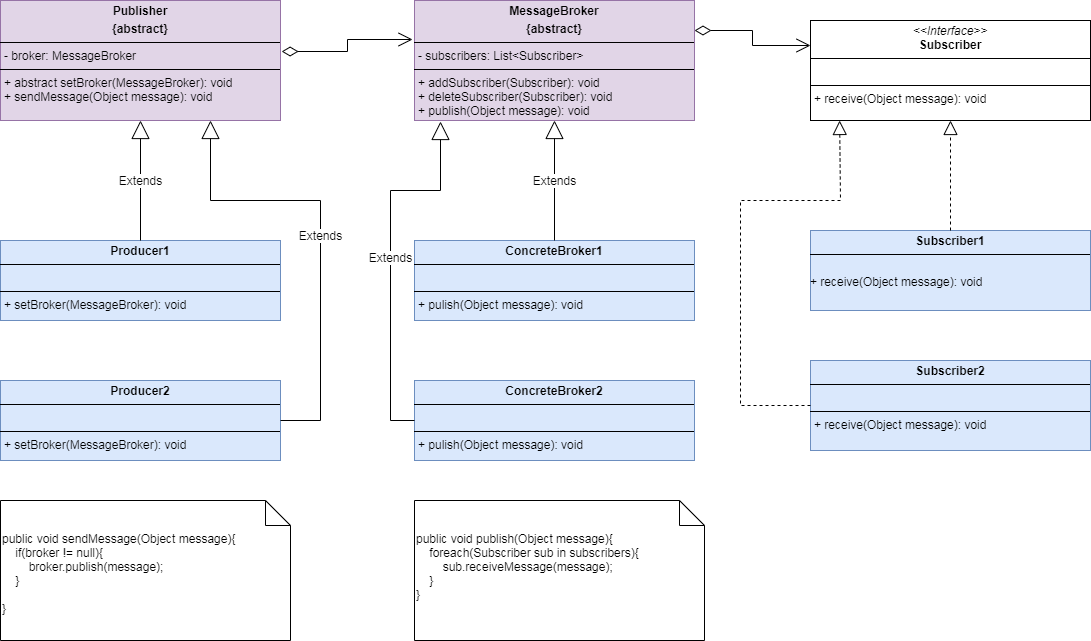

The diagram above was exported from draw.io. Its source (the exported page's mxGraphModel, read from the mxfile embedded in the PNG):
<mxGraphModel dx="1434" dy="742" grid="1" gridSize="10" guides="1" tooltips="1" connect="1" arrows="1" fold="1" page="1" pageScale="1" pageWidth="827" pageHeight="1169" background="#FFFFFF" math="0" shadow="0">
  <root>
    <mxCell id="0" />
    <mxCell id="1" parent="0" />
    <mxCell id="fpJH2IRJyh7ZRX9nOH_X-41" value="&lt;p style=&quot;margin:0px;margin-top:4px;text-align:center;&quot;&gt;&lt;b&gt;MessageBroker&lt;/b&gt;&lt;/p&gt;&lt;p style=&quot;margin:0px;margin-top:4px;text-align:center;&quot;&gt;&lt;b&gt;{abstract}&lt;/b&gt;&lt;/p&gt;&lt;hr size=&quot;1&quot; style=&quot;border-style:solid;&quot;&gt;&lt;p style=&quot;margin:0px;margin-left:4px;&quot;&gt;&lt;span style=&quot;background-color: initial;&quot;&gt;- subscribers: List&amp;lt;Subscriber&amp;gt;&lt;/span&gt;&lt;br&gt;&lt;/p&gt;&lt;hr size=&quot;1&quot; style=&quot;border-style:solid;&quot;&gt;&lt;p style=&quot;margin:0px;margin-left:4px;&quot;&gt;+ addSubscriber(Subscriber): void&lt;/p&gt;&lt;p style=&quot;margin:0px;margin-left:4px;&quot;&gt;+ deleteSubscriber(Subscriber): void&lt;/p&gt;&lt;p style=&quot;margin:0px;margin-left:4px;&quot;&gt;&lt;span style=&quot;background-color: initial;&quot;&gt;+ publish(Object message): void&lt;/span&gt;&lt;/p&gt;" style="verticalAlign=top;align=left;overflow=fill;html=1;whiteSpace=wrap;fillColor=#e1d5e7;strokeColor=#9673a6;" parent="1" vertex="1">
      <mxGeometry x="414" y="50" width="280" height="120" as="geometry" />
    </mxCell>
    <mxCell id="fpJH2IRJyh7ZRX9nOH_X-44" value="&lt;p style=&quot;margin:0px;margin-top:4px;text-align:center;&quot;&gt;&lt;b&gt;ConcreteBroker1&lt;/b&gt;&lt;/p&gt;&lt;hr size=&quot;1&quot; style=&quot;border-style:solid;&quot;&gt;&lt;p style=&quot;margin:0px;margin-left:4px;&quot;&gt;&lt;br&gt;&lt;/p&gt;&lt;hr size=&quot;1&quot; style=&quot;border-style:solid;&quot;&gt;&lt;p style=&quot;margin:0px;margin-left:4px;&quot;&gt;+ pulish(Object message): void&lt;/p&gt;" style="verticalAlign=top;align=left;overflow=fill;html=1;whiteSpace=wrap;fillColor=#dae8fc;strokeColor=#6c8ebf;" parent="1" vertex="1">
      <mxGeometry x="414" y="290" width="280" height="80" as="geometry" />
    </mxCell>
    <mxCell id="fpJH2IRJyh7ZRX9nOH_X-63" value="&lt;p style=&quot;margin:0px;margin-top:4px;text-align:center;&quot;&gt;&lt;i&gt;&amp;lt;&amp;lt;Interface&amp;gt;&amp;gt;&lt;/i&gt;&lt;br&gt;&lt;b&gt;Subscriber&lt;/b&gt;&lt;br&gt;&lt;/p&gt;&lt;hr size=&quot;1&quot; style=&quot;border-style:solid;&quot;&gt;&lt;p style=&quot;margin:0px;margin-left:4px;&quot;&gt;&lt;br&gt;&lt;/p&gt;&lt;hr size=&quot;1&quot; style=&quot;border-style:solid;&quot;&gt;&lt;p style=&quot;margin:0px;margin-left:4px;&quot;&gt;&lt;span style=&quot;background-color: initial;&quot;&gt;+ receive(Object message): void&lt;/span&gt;&lt;br&gt;&lt;/p&gt;" style="verticalAlign=top;align=left;overflow=fill;html=1;whiteSpace=wrap;" parent="1" vertex="1">
      <mxGeometry x="810" y="70" width="280" height="100" as="geometry" />
    </mxCell>
    <mxCell id="fpJH2IRJyh7ZRX9nOH_X-64" value="&lt;p style=&quot;margin:0px;margin-top:4px;text-align:center;&quot;&gt;&lt;b&gt;Subscriber1&lt;/b&gt;&lt;/p&gt;&lt;hr size=&quot;1&quot; style=&quot;border-style:solid;&quot;&gt;&lt;p style=&quot;margin:0px;margin-left:4px;&quot;&gt;&lt;br&gt;&lt;/p&gt;+ receive(Object message): void" style="verticalAlign=top;align=left;overflow=fill;html=1;whiteSpace=wrap;fillColor=#dae8fc;strokeColor=#6c8ebf;" parent="1" vertex="1">
      <mxGeometry x="810" y="280" width="280" height="80" as="geometry" />
    </mxCell>
    <mxCell id="fpJH2IRJyh7ZRX9nOH_X-67" value="" style="endArrow=open;html=1;endSize=12;startArrow=diamondThin;startSize=14;startFill=0;edgeStyle=orthogonalEdgeStyle;align=left;verticalAlign=bottom;rounded=0;entryX=0;entryY=0.25;entryDx=0;entryDy=0;exitX=1;exitY=0.25;exitDx=0;exitDy=0;" parent="1" source="fpJH2IRJyh7ZRX9nOH_X-41" target="fpJH2IRJyh7ZRX9nOH_X-63" edge="1">
      <mxGeometry x="-1" y="3" relative="1" as="geometry">
        <mxPoint x="710" y="160" as="sourcePoint" />
        <mxPoint x="870" y="160" as="targetPoint" />
        <mxPoint as="offset" />
      </mxGeometry>
    </mxCell>
    <mxCell id="fpJH2IRJyh7ZRX9nOH_X-68" value="" style="endArrow=block;dashed=1;endFill=0;endSize=12;html=1;rounded=0;entryX=0.5;entryY=1;entryDx=0;entryDy=0;exitX=0.5;exitY=0;exitDx=0;exitDy=0;" parent="1" source="fpJH2IRJyh7ZRX9nOH_X-64" target="fpJH2IRJyh7ZRX9nOH_X-63" edge="1">
      <mxGeometry width="160" relative="1" as="geometry">
        <mxPoint x="390" y="420" as="sourcePoint" />
        <mxPoint x="550" y="420" as="targetPoint" />
      </mxGeometry>
    </mxCell>
    <mxCell id="fpJH2IRJyh7ZRX9nOH_X-74" value="&lt;p style=&quot;margin:0px;margin-top:4px;text-align:center;&quot;&gt;&lt;b&gt;Publisher&lt;/b&gt;&lt;/p&gt;&lt;p style=&quot;margin:0px;margin-top:4px;text-align:center;&quot;&gt;&lt;b&gt;{abstract}&lt;/b&gt;&lt;b&gt;&lt;br&gt;&lt;/b&gt;&lt;/p&gt;&lt;hr size=&quot;1&quot; style=&quot;border-style:solid;&quot;&gt;&lt;p style=&quot;margin:0px;margin-left:4px;&quot;&gt;- broker: MessageBroker&lt;/p&gt;&lt;hr size=&quot;1&quot; style=&quot;border-style:solid;&quot;&gt;&lt;p style=&quot;margin:0px;margin-left:4px;&quot;&gt;+ abstract setBroker(MessageBroker): void&lt;/p&gt;&lt;p style=&quot;margin:0px;margin-left:4px;&quot;&gt;+ sendMessage(Object message): void&lt;/p&gt;" style="verticalAlign=top;align=left;overflow=fill;html=1;whiteSpace=wrap;fillColor=#e1d5e7;strokeColor=#9673a6;" parent="1" vertex="1">
      <mxGeometry y="50" width="280" height="120" as="geometry" />
    </mxCell>
    <mxCell id="fpJH2IRJyh7ZRX9nOH_X-75" value="" style="endArrow=open;html=1;endSize=12;startArrow=diamondThin;startSize=14;startFill=0;edgeStyle=orthogonalEdgeStyle;align=left;verticalAlign=bottom;rounded=0;entryX=-0.007;entryY=0.325;entryDx=0;entryDy=0;exitX=1.004;exitY=0.425;exitDx=0;exitDy=0;exitPerimeter=0;entryPerimeter=0;" parent="1" source="fpJH2IRJyh7ZRX9nOH_X-74" target="fpJH2IRJyh7ZRX9nOH_X-41" edge="1">
      <mxGeometry x="-1" y="3" relative="1" as="geometry">
        <mxPoint x="704" y="90" as="sourcePoint" />
        <mxPoint x="790" y="118" as="targetPoint" />
        <mxPoint as="offset" />
      </mxGeometry>
    </mxCell>
    <mxCell id="fpJH2IRJyh7ZRX9nOH_X-76" value="&lt;p style=&quot;margin:0px;margin-top:4px;text-align:center;&quot;&gt;&lt;b&gt;ConcreteBroker2&lt;/b&gt;&lt;/p&gt;&lt;hr size=&quot;1&quot; style=&quot;border-style:solid;&quot;&gt;&lt;p style=&quot;margin:0px;margin-left:4px;&quot;&gt;&lt;br&gt;&lt;/p&gt;&lt;hr size=&quot;1&quot; style=&quot;border-style:solid;&quot;&gt;&lt;p style=&quot;margin:0px;margin-left:4px;&quot;&gt;+ pulish(Object message): void&lt;br&gt;&lt;/p&gt;" style="verticalAlign=top;align=left;overflow=fill;html=1;whiteSpace=wrap;fillColor=#dae8fc;strokeColor=#6c8ebf;" parent="1" vertex="1">
      <mxGeometry x="414" y="430" width="280" height="80" as="geometry" />
    </mxCell>
    <mxCell id="fpJH2IRJyh7ZRX9nOH_X-78" value="Extends" style="endArrow=block;endSize=16;endFill=0;html=1;rounded=0;exitX=0;exitY=0.5;exitDx=0;exitDy=0;" parent="1" source="fpJH2IRJyh7ZRX9nOH_X-76" edge="1">
      <mxGeometry width="160" relative="1" as="geometry">
        <mxPoint x="424" y="320" as="sourcePoint" />
        <mxPoint x="440" y="171" as="targetPoint" />
        <Array as="points">
          <mxPoint x="390" y="470" />
          <mxPoint x="390" y="240" />
          <mxPoint x="440" y="240" />
        </Array>
      </mxGeometry>
    </mxCell>
    <mxCell id="fpJH2IRJyh7ZRX9nOH_X-79" value="&lt;p style=&quot;margin:0px;margin-top:4px;text-align:center;&quot;&gt;&lt;b&gt;Subscriber2&lt;/b&gt;&lt;/p&gt;&lt;hr size=&quot;1&quot; style=&quot;border-style:solid;&quot;&gt;&lt;p style=&quot;margin:0px;margin-left:4px;&quot;&gt;&lt;br&gt;&lt;/p&gt;&lt;hr size=&quot;1&quot; style=&quot;border-style:solid;&quot;&gt;&lt;p style=&quot;margin: 0px 0px 0px 4px;&quot;&gt;+ receive(Object message): void&lt;br&gt;&lt;/p&gt;" style="verticalAlign=top;align=left;overflow=fill;html=1;whiteSpace=wrap;fillColor=#dae8fc;strokeColor=#6c8ebf;" parent="1" vertex="1">
      <mxGeometry x="810" y="410" width="280" height="90" as="geometry" />
    </mxCell>
    <mxCell id="fpJH2IRJyh7ZRX9nOH_X-80" value="" style="endArrow=block;dashed=1;endFill=0;endSize=12;html=1;rounded=0;entryX=0.104;entryY=1;entryDx=0;entryDy=0;entryPerimeter=0;" parent="1" target="fpJH2IRJyh7ZRX9nOH_X-63" edge="1">
      <mxGeometry width="160" relative="1" as="geometry">
        <mxPoint x="810" y="455" as="sourcePoint" />
        <mxPoint x="960" y="210" as="targetPoint" />
        <Array as="points">
          <mxPoint x="740" y="455" />
          <mxPoint x="740" y="250" />
          <mxPoint x="840" y="250" />
        </Array>
      </mxGeometry>
    </mxCell>
    <mxCell id="fpJH2IRJyh7ZRX9nOH_X-82" value="public void publish(Object message){&lt;div&gt;&amp;nbsp; &amp;nbsp; foreach(Subscriber sub in subscribers){&lt;/div&gt;&lt;div&gt;&amp;nbsp; &amp;nbsp; &amp;nbsp; &amp;nbsp; sub.receiveMessage(message);&lt;/div&gt;&lt;div&gt;&amp;nbsp; &amp;nbsp; }&amp;nbsp;&lt;/div&gt;&lt;div&gt;}&lt;/div&gt;&lt;div&gt;&lt;br&gt;&lt;/div&gt;" style="shape=note2;boundedLbl=1;whiteSpace=wrap;html=1;size=25;verticalAlign=top;align=left;" parent="1" vertex="1">
      <mxGeometry x="414" y="550" width="290" height="140" as="geometry" />
    </mxCell>
    <mxCell id="fpJH2IRJyh7ZRX9nOH_X-83" value="public void sendMessage(Object message){&lt;div&gt;&amp;nbsp; &amp;nbsp; if(broker != null){&lt;/div&gt;&lt;div&gt;&amp;nbsp; &amp;nbsp; &amp;nbsp; &amp;nbsp; broker.publish(message);&lt;br&gt;&lt;/div&gt;&lt;div&gt;&amp;nbsp; &amp;nbsp; }&lt;br&gt;&lt;div&gt;&lt;br&gt;&lt;div&gt;}&lt;/div&gt;&lt;div&gt;&lt;br&gt;&lt;/div&gt;&lt;/div&gt;&lt;/div&gt;" style="shape=note2;boundedLbl=1;whiteSpace=wrap;html=1;size=25;verticalAlign=top;align=left;" parent="1" vertex="1">
      <mxGeometry y="550" width="290" height="140" as="geometry" />
    </mxCell>
    <mxCell id="Nqk8Ee_ou1jZZ8nkg3t_-1" value="&lt;p style=&quot;margin:0px;margin-top:4px;text-align:center;&quot;&gt;&lt;b&gt;Producer1&lt;/b&gt;&lt;/p&gt;&lt;hr size=&quot;1&quot; style=&quot;border-style:solid;&quot;&gt;&lt;p style=&quot;margin:0px;margin-left:4px;&quot;&gt;&lt;br&gt;&lt;/p&gt;&lt;hr size=&quot;1&quot; style=&quot;border-style:solid;&quot;&gt;&lt;p style=&quot;margin:0px;margin-left:4px;&quot;&gt;+ setBroker(MessageBroker): void&lt;/p&gt;" style="verticalAlign=top;align=left;overflow=fill;html=1;whiteSpace=wrap;fillColor=#dae8fc;strokeColor=#6c8ebf;" vertex="1" parent="1">
      <mxGeometry y="290" width="280" height="80" as="geometry" />
    </mxCell>
    <mxCell id="Nqk8Ee_ou1jZZ8nkg3t_-3" value="Extends" style="endArrow=block;endSize=16;endFill=0;html=1;rounded=0;entryX=0.5;entryY=1;entryDx=0;entryDy=0;" edge="1" parent="1" source="Nqk8Ee_ou1jZZ8nkg3t_-1" target="fpJH2IRJyh7ZRX9nOH_X-74">
      <mxGeometry width="160" relative="1" as="geometry">
        <mxPoint x="50" y="290" as="sourcePoint" />
        <mxPoint x="210" y="290" as="targetPoint" />
      </mxGeometry>
    </mxCell>
    <mxCell id="Nqk8Ee_ou1jZZ8nkg3t_-4" value="&lt;p style=&quot;margin:0px;margin-top:4px;text-align:center;&quot;&gt;&lt;b&gt;Producer2&lt;/b&gt;&lt;/p&gt;&lt;hr size=&quot;1&quot; style=&quot;border-style:solid;&quot;&gt;&lt;p style=&quot;margin:0px;margin-left:4px;&quot;&gt;&lt;br&gt;&lt;/p&gt;&lt;hr size=&quot;1&quot; style=&quot;border-style:solid;&quot;&gt;&lt;p style=&quot;margin:0px;margin-left:4px;&quot;&gt;+ setBroker(MessageBroker): void&lt;/p&gt;" style="verticalAlign=top;align=left;overflow=fill;html=1;whiteSpace=wrap;fillColor=#dae8fc;strokeColor=#6c8ebf;" vertex="1" parent="1">
      <mxGeometry y="430" width="280" height="80" as="geometry" />
    </mxCell>
    <mxCell id="Nqk8Ee_ou1jZZ8nkg3t_-5" value="Extends" style="endArrow=block;endSize=16;endFill=0;html=1;rounded=0;entryX=0.5;entryY=1;entryDx=0;entryDy=0;" edge="1" parent="1" target="fpJH2IRJyh7ZRX9nOH_X-41">
      <mxGeometry width="160" relative="1" as="geometry">
        <mxPoint x="554" y="290" as="sourcePoint" />
        <mxPoint x="550" y="180" as="targetPoint" />
      </mxGeometry>
    </mxCell>
    <mxCell id="Nqk8Ee_ou1jZZ8nkg3t_-6" value="Extends" style="endArrow=block;endSize=16;endFill=0;html=1;rounded=0;entryX=0.75;entryY=1;entryDx=0;entryDy=0;exitX=1;exitY=0.5;exitDx=0;exitDy=0;" edge="1" parent="1" source="Nqk8Ee_ou1jZZ8nkg3t_-4" target="fpJH2IRJyh7ZRX9nOH_X-74">
      <mxGeometry width="160" relative="1" as="geometry">
        <mxPoint x="320.00000000000006" y="429.99999999999994" as="sourcePoint" />
        <mxPoint x="321.9600000000001" y="169.92000000000004" as="targetPoint" />
        <Array as="points">
          <mxPoint x="320" y="470" />
          <mxPoint x="320" y="250" />
          <mxPoint x="210" y="250" />
        </Array>
      </mxGeometry>
    </mxCell>
  </root>
</mxGraphModel>